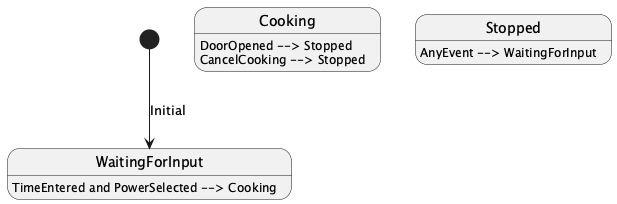

The diagram above was rendered by PlantUML. Its source (embedded in the PNG):
@startuml
[*] --> WaitingForInput : Initial

WaitingForInput : TimeEntered and PowerSelected --> Cooking

Cooking : DoorOpened --> Stopped

Cooking : CancelCooking --> Stopped

Stopped : AnyEvent --> WaitingForInput

@enduml